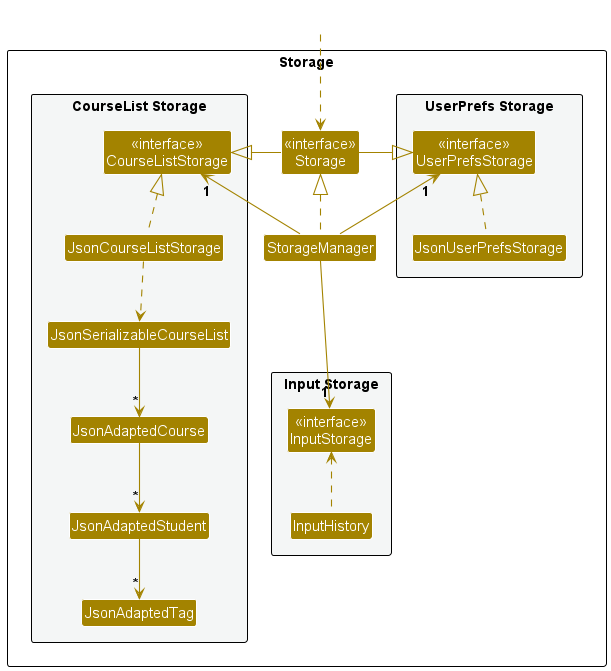

The diagram above was rendered by PlantUML. Its source (embedded in the PNG):
@startuml
!include style.puml
skinparam arrowThickness 1.1
skinparam arrowColor STORAGE_COLOR
skinparam classBackgroundColor STORAGE_COLOR

Class HiddenOutside #FFFFFF

package Storage as StoragePackage {

package "UserPrefs Storage" #F4F6F6 {
Class "<<interface>>\nUserPrefsStorage" as UserPrefsStorage
Class JsonUserPrefsStorage
}

Class "<<interface>>\nStorage" as Storage
Class StorageManager

package "CourseList Storage" #F4F6F6 {
Class "<<interface>>\nCourseListStorage" as CourseListStorage
Class JsonCourseListStorage
Class JsonSerializableCourseList
Class JsonAdaptedCourse
Class JsonAdaptedStudent
Class JsonAdaptedTag
}

package "Input Storage" #F4F6F6 {
Class "<<interface>>\nInputStorage" as InputStorage
Class InputHistory
}

}

HiddenOutside ..> Storage
StorageManager .up.|> Storage
StorageManager -up-> "1" UserPrefsStorage
StorageManager -up-> "1" CourseListStorage
StorageManager --down-> "1" InputStorage

Storage -left-|> UserPrefsStorage
Storage -right-|> CourseListStorage

JsonUserPrefsStorage .up.|> UserPrefsStorage
JsonCourseListStorage .up.|> CourseListStorage
JsonCourseListStorage ..> JsonSerializableCourseList
JsonSerializableCourseList --> "*" JsonAdaptedCourse
JsonAdaptedCourse --> "*" JsonAdaptedStudent
JsonAdaptedStudent --> "*" JsonAdaptedTag

InputHistory .up.> InputStorage

@enduml